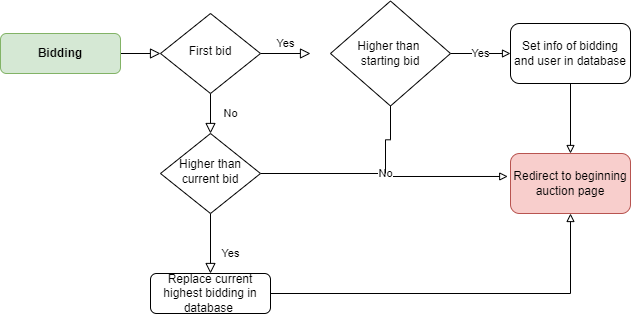

The diagram above was exported from draw.io. Its source (the exported page's mxGraphModel, read from the mxfile embedded in the PNG):
<mxGraphModel dx="1038" dy="481" grid="1" gridSize="10" guides="1" tooltips="1" connect="1" arrows="1" fold="1" page="1" pageScale="1" pageWidth="827" pageHeight="1169" math="0" shadow="0">
  <root>
    <mxCell id="WIyWlLk6GJQsqaUBKTNV-0" />
    <mxCell id="WIyWlLk6GJQsqaUBKTNV-1" parent="WIyWlLk6GJQsqaUBKTNV-0" />
    <mxCell id="WIyWlLk6GJQsqaUBKTNV-2" value="" style="rounded=0;html=1;jettySize=auto;orthogonalLoop=1;fontSize=11;endArrow=block;endFill=0;endSize=8;strokeWidth=1;shadow=0;labelBackgroundColor=none;edgeStyle=orthogonalEdgeStyle;" parent="WIyWlLk6GJQsqaUBKTNV-1" source="WIyWlLk6GJQsqaUBKTNV-3" target="WIyWlLk6GJQsqaUBKTNV-6" edge="1">
      <mxGeometry relative="1" as="geometry" />
    </mxCell>
    <mxCell id="WIyWlLk6GJQsqaUBKTNV-3" value="&lt;b&gt;Bidding&lt;/b&gt;" style="rounded=1;whiteSpace=wrap;html=1;fontSize=12;glass=0;strokeWidth=1;shadow=0;fillColor=#d5e8d4;strokeColor=#82b366;" parent="WIyWlLk6GJQsqaUBKTNV-1" vertex="1">
      <mxGeometry x="10" y="190" width="120" height="40" as="geometry" />
    </mxCell>
    <mxCell id="WIyWlLk6GJQsqaUBKTNV-4" value="No" style="rounded=0;html=1;jettySize=auto;orthogonalLoop=1;fontSize=11;endArrow=block;endFill=0;endSize=8;strokeWidth=1;shadow=0;labelBackgroundColor=none;edgeStyle=orthogonalEdgeStyle;" parent="WIyWlLk6GJQsqaUBKTNV-1" source="WIyWlLk6GJQsqaUBKTNV-6" target="WIyWlLk6GJQsqaUBKTNV-10" edge="1">
      <mxGeometry y="20" relative="1" as="geometry">
        <mxPoint as="offset" />
      </mxGeometry>
    </mxCell>
    <mxCell id="WIyWlLk6GJQsqaUBKTNV-5" value="Yes" style="edgeStyle=orthogonalEdgeStyle;rounded=0;html=1;jettySize=auto;orthogonalLoop=1;fontSize=11;endArrow=block;endFill=0;endSize=8;strokeWidth=1;shadow=0;labelBackgroundColor=none;" parent="WIyWlLk6GJQsqaUBKTNV-1" source="WIyWlLk6GJQsqaUBKTNV-6" edge="1">
      <mxGeometry y="10" relative="1" as="geometry">
        <mxPoint as="offset" />
        <mxPoint x="320" y="210" as="targetPoint" />
      </mxGeometry>
    </mxCell>
    <mxCell id="WIyWlLk6GJQsqaUBKTNV-6" value="First bid" style="rhombus;whiteSpace=wrap;html=1;shadow=0;fontFamily=Helvetica;fontSize=12;align=center;strokeWidth=1;spacing=6;spacingTop=-4;" parent="WIyWlLk6GJQsqaUBKTNV-1" vertex="1">
      <mxGeometry x="170" y="170" width="100" height="80" as="geometry" />
    </mxCell>
    <mxCell id="WIyWlLk6GJQsqaUBKTNV-8" value="Yes" style="rounded=0;html=1;jettySize=auto;orthogonalLoop=1;fontSize=11;endArrow=block;endFill=0;endSize=8;strokeWidth=1;shadow=0;labelBackgroundColor=none;edgeStyle=orthogonalEdgeStyle;" parent="WIyWlLk6GJQsqaUBKTNV-1" source="WIyWlLk6GJQsqaUBKTNV-10" target="WIyWlLk6GJQsqaUBKTNV-11" edge="1">
      <mxGeometry x="0.3333" y="20" relative="1" as="geometry">
        <mxPoint as="offset" />
      </mxGeometry>
    </mxCell>
    <mxCell id="EqcZ-n80751Z2lhW8uc_-8" value="No" style="edgeStyle=orthogonalEdgeStyle;rounded=0;orthogonalLoop=1;jettySize=auto;html=1;entryX=-0.023;entryY=0.383;entryDx=0;entryDy=0;entryPerimeter=0;endArrow=block;endFill=0;" edge="1" parent="WIyWlLk6GJQsqaUBKTNV-1" source="WIyWlLk6GJQsqaUBKTNV-10" target="EqcZ-n80751Z2lhW8uc_-5">
      <mxGeometry relative="1" as="geometry" />
    </mxCell>
    <mxCell id="WIyWlLk6GJQsqaUBKTNV-10" value="Higher than current bid" style="rhombus;whiteSpace=wrap;html=1;shadow=0;fontFamily=Helvetica;fontSize=12;align=center;strokeWidth=1;spacing=6;spacingTop=-4;" parent="WIyWlLk6GJQsqaUBKTNV-1" vertex="1">
      <mxGeometry x="170" y="290" width="100" height="80" as="geometry" />
    </mxCell>
    <mxCell id="EqcZ-n80751Z2lhW8uc_-9" style="edgeStyle=orthogonalEdgeStyle;rounded=0;orthogonalLoop=1;jettySize=auto;html=1;entryX=0.5;entryY=1;entryDx=0;entryDy=0;endArrow=block;endFill=0;" edge="1" parent="WIyWlLk6GJQsqaUBKTNV-1" source="WIyWlLk6GJQsqaUBKTNV-11" target="EqcZ-n80751Z2lhW8uc_-5">
      <mxGeometry relative="1" as="geometry" />
    </mxCell>
    <mxCell id="WIyWlLk6GJQsqaUBKTNV-11" value="Replace current highest bidding in database&amp;nbsp;" style="rounded=1;whiteSpace=wrap;html=1;fontSize=12;glass=0;strokeWidth=1;shadow=0;" parent="WIyWlLk6GJQsqaUBKTNV-1" vertex="1">
      <mxGeometry x="160" y="430" width="120" height="40" as="geometry" />
    </mxCell>
    <mxCell id="EqcZ-n80751Z2lhW8uc_-4" value="Yes" style="edgeStyle=orthogonalEdgeStyle;rounded=0;orthogonalLoop=1;jettySize=auto;html=1;endArrow=block;endFill=0;" edge="1" parent="WIyWlLk6GJQsqaUBKTNV-1" source="EqcZ-n80751Z2lhW8uc_-0" target="EqcZ-n80751Z2lhW8uc_-3">
      <mxGeometry relative="1" as="geometry" />
    </mxCell>
    <mxCell id="EqcZ-n80751Z2lhW8uc_-11" style="edgeStyle=orthogonalEdgeStyle;rounded=0;orthogonalLoop=1;jettySize=auto;html=1;endArrow=none;endFill=0;" edge="1" parent="WIyWlLk6GJQsqaUBKTNV-1" source="EqcZ-n80751Z2lhW8uc_-0">
      <mxGeometry relative="1" as="geometry">
        <mxPoint x="395" y="330" as="targetPoint" />
      </mxGeometry>
    </mxCell>
    <mxCell id="EqcZ-n80751Z2lhW8uc_-0" value="Higher than &lt;br&gt;starting bid" style="rhombus;whiteSpace=wrap;html=1;" vertex="1" parent="WIyWlLk6GJQsqaUBKTNV-1">
      <mxGeometry x="340" y="157.5" width="120" height="105" as="geometry" />
    </mxCell>
    <mxCell id="EqcZ-n80751Z2lhW8uc_-6" value="" style="edgeStyle=orthogonalEdgeStyle;rounded=0;orthogonalLoop=1;jettySize=auto;html=1;endArrow=block;endFill=0;" edge="1" parent="WIyWlLk6GJQsqaUBKTNV-1" source="EqcZ-n80751Z2lhW8uc_-3" target="EqcZ-n80751Z2lhW8uc_-5">
      <mxGeometry relative="1" as="geometry" />
    </mxCell>
    <mxCell id="EqcZ-n80751Z2lhW8uc_-3" value="Set info of bidding and user in database" style="rounded=1;whiteSpace=wrap;html=1;" vertex="1" parent="WIyWlLk6GJQsqaUBKTNV-1">
      <mxGeometry x="520" y="180" width="120" height="60" as="geometry" />
    </mxCell>
    <mxCell id="EqcZ-n80751Z2lhW8uc_-5" value="Redirect to beginning auction page" style="rounded=1;whiteSpace=wrap;html=1;fillColor=#f8cecc;strokeColor=#b85450;" vertex="1" parent="WIyWlLk6GJQsqaUBKTNV-1">
      <mxGeometry x="520" y="310" width="120" height="60" as="geometry" />
    </mxCell>
  </root>
</mxGraphModel>